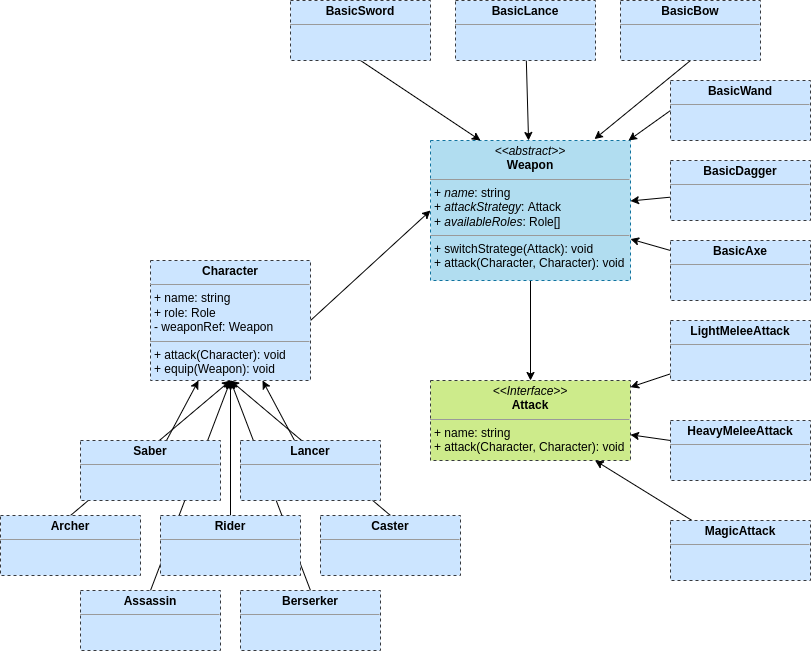

The diagram above was exported from draw.io. Its source (the exported page's mxGraphModel, read from the mxfile embedded in the PNG):
<mxGraphModel dx="2249" dy="805" grid="1" gridSize="10" guides="1" tooltips="1" connect="1" arrows="1" fold="1" page="1" pageScale="1" pageWidth="827" pageHeight="1169" math="0" shadow="0">
  <root>
    <mxCell id="WIyWlLk6GJQsqaUBKTNV-0" />
    <mxCell id="WIyWlLk6GJQsqaUBKTNV-1" parent="WIyWlLk6GJQsqaUBKTNV-0" />
    <mxCell id="49" style="edgeStyle=none;html=1;exitX=1;exitY=0.5;exitDx=0;exitDy=0;entryX=0;entryY=0.5;entryDx=0;entryDy=0;" parent="WIyWlLk6GJQsqaUBKTNV-1" source="21" target="22" edge="1">
      <mxGeometry relative="1" as="geometry" />
    </mxCell>
    <mxCell id="21" value="&lt;p style=&quot;margin: 0px ; margin-top: 4px ; text-align: center&quot;&gt;&lt;b&gt;Character&lt;/b&gt;&lt;/p&gt;&lt;hr size=&quot;1&quot;&gt;&lt;p style=&quot;margin: 0px ; margin-left: 4px&quot;&gt;+ name: string&lt;/p&gt;&lt;p style=&quot;margin: 0px ; margin-left: 4px&quot;&gt;+ role: Role&lt;br&gt;- weaponRef: Weapon&lt;/p&gt;&lt;hr size=&quot;1&quot;&gt;&lt;p style=&quot;margin: 0px ; margin-left: 4px&quot;&gt;+ attack(Character): void&lt;/p&gt;&lt;p style=&quot;margin: 0px ; margin-left: 4px&quot;&gt;+ equip(Weapon): void&lt;/p&gt;" style="verticalAlign=top;align=left;overflow=fill;fontSize=12;fontFamily=Helvetica;html=1;rounded=0;shadow=0;glass=0;dashed=1;sketch=0;strokeWidth=1;fillColor=#cce5ff;strokeColor=#36393d;" parent="WIyWlLk6GJQsqaUBKTNV-1" vertex="1">
      <mxGeometry x="80" y="300" width="160" height="120" as="geometry" />
    </mxCell>
    <mxCell id="104" value="" style="edgeStyle=none;html=1;" parent="WIyWlLk6GJQsqaUBKTNV-1" source="22" target="23" edge="1">
      <mxGeometry relative="1" as="geometry" />
    </mxCell>
    <mxCell id="22" value="&lt;p style=&quot;margin: 0px ; margin-top: 4px ; text-align: center&quot;&gt;&lt;i&gt;&amp;lt;&amp;lt;abstract&amp;gt;&amp;gt;&lt;/i&gt;&lt;br&gt;&lt;b&gt;Weapon&lt;/b&gt;&lt;/p&gt;&lt;hr size=&quot;1&quot;&gt;&lt;p style=&quot;margin: 0px ; margin-left: 4px&quot;&gt;+ &lt;i&gt;name&lt;/i&gt;: string&lt;br&gt;+ &lt;i&gt;attackStrategy&lt;/i&gt;: Attack&lt;/p&gt;&lt;p style=&quot;margin: 0px ; margin-left: 4px&quot;&gt;+ &lt;i&gt;availableRoles&lt;/i&gt;: Role[]&lt;/p&gt;&lt;hr size=&quot;1&quot;&gt;&lt;p style=&quot;margin: 0px ; margin-left: 4px&quot;&gt;+ switchStratege(Attack): void&lt;br&gt;+ attack(Character, Character): void&lt;/p&gt;" style="verticalAlign=top;align=left;overflow=fill;fontSize=12;fontFamily=Helvetica;html=1;rounded=0;shadow=0;glass=0;dashed=1;sketch=0;strokeWidth=1;fillColor=#b1ddf0;strokeColor=#10739e;" parent="WIyWlLk6GJQsqaUBKTNV-1" vertex="1">
      <mxGeometry x="360" y="180" width="200" height="140" as="geometry" />
    </mxCell>
    <mxCell id="23" value="&lt;p style=&quot;margin: 0px ; margin-top: 4px ; text-align: center&quot;&gt;&lt;i&gt;&amp;lt;&amp;lt;Interface&amp;gt;&amp;gt;&lt;/i&gt;&lt;br&gt;&lt;b&gt;Attack&lt;/b&gt;&lt;/p&gt;&lt;hr size=&quot;1&quot;&gt;&lt;p style=&quot;margin: 0px ; margin-left: 4px&quot;&gt;+ name: string&lt;br&gt;+ attack(Character, Character): void&lt;/p&gt;" style="verticalAlign=top;align=left;overflow=fill;fontSize=12;fontFamily=Helvetica;html=1;rounded=0;shadow=0;glass=0;dashed=1;sketch=0;strokeWidth=1;fillColor=#cdeb8b;strokeColor=#36393d;" parent="WIyWlLk6GJQsqaUBKTNV-1" vertex="1">
      <mxGeometry x="360" y="420" width="200" height="80" as="geometry" />
    </mxCell>
    <mxCell id="38" value="" style="edgeStyle=none;html=1;" parent="WIyWlLk6GJQsqaUBKTNV-1" source="27" target="21" edge="1">
      <mxGeometry relative="1" as="geometry" />
    </mxCell>
    <mxCell id="43" style="edgeStyle=none;html=1;exitX=0.5;exitY=0;exitDx=0;exitDy=0;entryX=0.5;entryY=1;entryDx=0;entryDy=0;" parent="WIyWlLk6GJQsqaUBKTNV-1" source="28" target="21" edge="1">
      <mxGeometry relative="1" as="geometry" />
    </mxCell>
    <mxCell id="39" value="" style="edgeStyle=none;html=1;" parent="WIyWlLk6GJQsqaUBKTNV-1" source="29" target="21" edge="1">
      <mxGeometry relative="1" as="geometry" />
    </mxCell>
    <mxCell id="44" style="edgeStyle=none;html=1;exitX=0.5;exitY=0;exitDx=0;exitDy=0;" parent="WIyWlLk6GJQsqaUBKTNV-1" source="30" edge="1">
      <mxGeometry relative="1" as="geometry">
        <mxPoint x="160" y="420" as="targetPoint" />
      </mxGeometry>
    </mxCell>
    <mxCell id="30" value="&lt;p style=&quot;margin: 0px ; margin-top: 4px ; text-align: center&quot;&gt;&lt;b&gt;Archer&lt;/b&gt;&lt;/p&gt;&lt;hr size=&quot;1&quot;&gt;&lt;div style=&quot;height: 2px&quot;&gt;&lt;/div&gt;" style="verticalAlign=top;align=left;overflow=fill;fontSize=12;fontFamily=Helvetica;html=1;rounded=0;shadow=0;glass=0;dashed=1;sketch=0;strokeWidth=1;fillColor=#cce5ff;strokeColor=#36393d;" parent="WIyWlLk6GJQsqaUBKTNV-1" vertex="1">
      <mxGeometry x="-70" y="555" width="140" height="60" as="geometry" />
    </mxCell>
    <mxCell id="46" style="edgeStyle=none;html=1;exitX=0.5;exitY=0;exitDx=0;exitDy=0;" parent="WIyWlLk6GJQsqaUBKTNV-1" source="31" edge="1">
      <mxGeometry relative="1" as="geometry">
        <mxPoint x="160" y="420" as="targetPoint" />
      </mxGeometry>
    </mxCell>
    <mxCell id="31" value="&lt;p style=&quot;margin: 0px ; margin-top: 4px ; text-align: center&quot;&gt;&lt;b&gt;Assassin&lt;/b&gt;&lt;/p&gt;&lt;hr size=&quot;1&quot;&gt;&lt;div style=&quot;height: 2px&quot;&gt;&lt;/div&gt;" style="verticalAlign=top;align=left;overflow=fill;fontSize=12;fontFamily=Helvetica;html=1;rounded=0;shadow=0;glass=0;dashed=1;sketch=0;strokeWidth=1;fillColor=#cce5ff;strokeColor=#36393d;" parent="WIyWlLk6GJQsqaUBKTNV-1" vertex="1">
      <mxGeometry x="10" y="630" width="140" height="60" as="geometry" />
    </mxCell>
    <mxCell id="47" style="edgeStyle=none;html=1;exitX=0.5;exitY=0;exitDx=0;exitDy=0;" parent="WIyWlLk6GJQsqaUBKTNV-1" source="32" edge="1">
      <mxGeometry relative="1" as="geometry">
        <mxPoint x="160" y="420" as="targetPoint" />
      </mxGeometry>
    </mxCell>
    <mxCell id="32" value="&lt;p style=&quot;margin: 0px ; margin-top: 4px ; text-align: center&quot;&gt;&lt;b&gt;Berserker&lt;/b&gt;&lt;/p&gt;&lt;hr size=&quot;1&quot;&gt;&lt;div style=&quot;height: 2px&quot;&gt;&lt;/div&gt;" style="verticalAlign=top;align=left;overflow=fill;fontSize=12;fontFamily=Helvetica;html=1;rounded=0;shadow=0;glass=0;dashed=1;sketch=0;strokeWidth=1;fillColor=#cce5ff;strokeColor=#36393d;" parent="WIyWlLk6GJQsqaUBKTNV-1" vertex="1">
      <mxGeometry x="170" y="630" width="140" height="60" as="geometry" />
    </mxCell>
    <mxCell id="45" style="edgeStyle=none;html=1;exitX=0.5;exitY=0;exitDx=0;exitDy=0;" parent="WIyWlLk6GJQsqaUBKTNV-1" source="33" edge="1">
      <mxGeometry relative="1" as="geometry">
        <mxPoint x="160" y="420" as="targetPoint" />
      </mxGeometry>
    </mxCell>
    <mxCell id="33" value="&lt;p style=&quot;margin: 0px ; margin-top: 4px ; text-align: center&quot;&gt;&lt;b&gt;Caster&lt;/b&gt;&lt;/p&gt;&lt;hr size=&quot;1&quot;&gt;&lt;div style=&quot;height: 2px&quot;&gt;&lt;/div&gt;" style="verticalAlign=top;align=left;overflow=fill;fontSize=12;fontFamily=Helvetica;html=1;rounded=0;shadow=0;glass=0;dashed=1;sketch=0;strokeWidth=1;fillColor=#cce5ff;strokeColor=#36393d;" parent="WIyWlLk6GJQsqaUBKTNV-1" vertex="1">
      <mxGeometry x="250" y="555" width="140" height="60" as="geometry" />
    </mxCell>
    <mxCell id="27" value="&lt;p style=&quot;margin: 0px ; margin-top: 4px ; text-align: center&quot;&gt;&lt;b&gt;Saber&lt;/b&gt;&lt;/p&gt;&lt;hr size=&quot;1&quot;&gt;&lt;div style=&quot;height: 2px&quot;&gt;&lt;/div&gt;" style="verticalAlign=top;align=left;overflow=fill;fontSize=12;fontFamily=Helvetica;html=1;rounded=0;shadow=0;glass=0;dashed=1;sketch=0;strokeWidth=1;fillColor=#cce5ff;strokeColor=#36393d;" parent="WIyWlLk6GJQsqaUBKTNV-1" vertex="1">
      <mxGeometry x="10" y="480" width="140" height="60" as="geometry" />
    </mxCell>
    <mxCell id="29" value="&lt;p style=&quot;margin: 0px ; margin-top: 4px ; text-align: center&quot;&gt;&lt;b&gt;Lancer&lt;/b&gt;&lt;/p&gt;&lt;hr size=&quot;1&quot;&gt;&lt;div style=&quot;height: 2px&quot;&gt;&lt;/div&gt;" style="verticalAlign=top;align=left;overflow=fill;fontSize=12;fontFamily=Helvetica;html=1;rounded=0;shadow=0;glass=0;dashed=1;sketch=0;strokeWidth=1;fillColor=#cce5ff;strokeColor=#36393d;" parent="WIyWlLk6GJQsqaUBKTNV-1" vertex="1">
      <mxGeometry x="170" y="480" width="140" height="60" as="geometry" />
    </mxCell>
    <mxCell id="28" value="&lt;p style=&quot;margin: 0px ; margin-top: 4px ; text-align: center&quot;&gt;&lt;b&gt;Rider&lt;/b&gt;&lt;/p&gt;&lt;hr size=&quot;1&quot;&gt;&lt;div style=&quot;height: 2px&quot;&gt;&lt;/div&gt;" style="verticalAlign=top;align=left;overflow=fill;fontSize=12;fontFamily=Helvetica;html=1;rounded=0;shadow=0;glass=0;dashed=1;sketch=0;strokeWidth=1;fillColor=#cce5ff;strokeColor=#36393d;" parent="WIyWlLk6GJQsqaUBKTNV-1" vertex="1">
      <mxGeometry x="90" y="555" width="140" height="60" as="geometry" />
    </mxCell>
    <mxCell id="63" style="edgeStyle=none;html=1;exitX=0.5;exitY=1;exitDx=0;exitDy=0;entryX=0.25;entryY=0;entryDx=0;entryDy=0;" parent="WIyWlLk6GJQsqaUBKTNV-1" source="50" target="22" edge="1">
      <mxGeometry relative="1" as="geometry" />
    </mxCell>
    <mxCell id="50" value="&lt;p style=&quot;margin: 0px ; margin-top: 4px ; text-align: center&quot;&gt;&lt;b&gt;BasicSword&lt;/b&gt;&lt;/p&gt;&lt;hr size=&quot;1&quot;&gt;&lt;div style=&quot;height: 2px&quot;&gt;&lt;/div&gt;" style="verticalAlign=top;align=left;overflow=fill;fontSize=12;fontFamily=Helvetica;html=1;rounded=0;shadow=0;glass=0;dashed=1;sketch=0;strokeWidth=1;fillColor=#cce5ff;strokeColor=#36393d;" parent="WIyWlLk6GJQsqaUBKTNV-1" vertex="1">
      <mxGeometry x="220" y="40" width="140" height="60" as="geometry" />
    </mxCell>
    <mxCell id="61" value="" style="edgeStyle=none;html=1;" parent="WIyWlLk6GJQsqaUBKTNV-1" source="56" target="22" edge="1">
      <mxGeometry relative="1" as="geometry" />
    </mxCell>
    <mxCell id="56" value="&lt;p style=&quot;margin: 0px ; margin-top: 4px ; text-align: center&quot;&gt;&lt;b&gt;BasicLance&lt;/b&gt;&lt;/p&gt;&lt;hr size=&quot;1&quot;&gt;&lt;div style=&quot;height: 2px&quot;&gt;&lt;/div&gt;" style="verticalAlign=top;align=left;overflow=fill;fontSize=12;fontFamily=Helvetica;html=1;rounded=0;shadow=0;glass=0;dashed=1;sketch=0;strokeWidth=1;fillColor=#cce5ff;strokeColor=#36393d;" parent="WIyWlLk6GJQsqaUBKTNV-1" vertex="1">
      <mxGeometry x="385" y="40" width="140" height="60" as="geometry" />
    </mxCell>
    <mxCell id="64" style="edgeStyle=none;html=1;exitX=0.5;exitY=1;exitDx=0;exitDy=0;entryX=0.82;entryY=-0.01;entryDx=0;entryDy=0;entryPerimeter=0;" parent="WIyWlLk6GJQsqaUBKTNV-1" source="57" target="22" edge="1">
      <mxGeometry relative="1" as="geometry" />
    </mxCell>
    <mxCell id="57" value="&lt;p style=&quot;margin: 0px ; margin-top: 4px ; text-align: center&quot;&gt;&lt;b&gt;BasicBow&lt;/b&gt;&lt;/p&gt;&lt;hr size=&quot;1&quot;&gt;&lt;div style=&quot;height: 2px&quot;&gt;&lt;/div&gt;" style="verticalAlign=top;align=left;overflow=fill;fontSize=12;fontFamily=Helvetica;html=1;rounded=0;shadow=0;glass=0;dashed=1;sketch=0;strokeWidth=1;fillColor=#cce5ff;strokeColor=#36393d;" parent="WIyWlLk6GJQsqaUBKTNV-1" vertex="1">
      <mxGeometry x="550" y="40" width="140" height="60" as="geometry" />
    </mxCell>
    <mxCell id="67" value="" style="edgeStyle=none;html=1;" parent="WIyWlLk6GJQsqaUBKTNV-1" source="58" target="22" edge="1">
      <mxGeometry relative="1" as="geometry" />
    </mxCell>
    <mxCell id="58" value="&lt;p style=&quot;margin: 0px ; margin-top: 4px ; text-align: center&quot;&gt;&lt;b&gt;BasicAxe&lt;/b&gt;&lt;/p&gt;&lt;hr size=&quot;1&quot;&gt;&lt;div style=&quot;height: 2px&quot;&gt;&lt;/div&gt;" style="verticalAlign=top;align=left;overflow=fill;fontSize=12;fontFamily=Helvetica;html=1;rounded=0;shadow=0;glass=0;dashed=1;sketch=0;strokeWidth=1;fillColor=#cce5ff;strokeColor=#36393d;" parent="WIyWlLk6GJQsqaUBKTNV-1" vertex="1">
      <mxGeometry x="600" y="280" width="140" height="60" as="geometry" />
    </mxCell>
    <mxCell id="66" value="" style="edgeStyle=none;html=1;" parent="WIyWlLk6GJQsqaUBKTNV-1" source="59" target="22" edge="1">
      <mxGeometry relative="1" as="geometry" />
    </mxCell>
    <mxCell id="59" value="&lt;p style=&quot;margin: 0px ; margin-top: 4px ; text-align: center&quot;&gt;&lt;b&gt;BasicDagger&lt;/b&gt;&lt;/p&gt;&lt;hr size=&quot;1&quot;&gt;&lt;div style=&quot;height: 2px&quot;&gt;&lt;/div&gt;" style="verticalAlign=top;align=left;overflow=fill;fontSize=12;fontFamily=Helvetica;html=1;rounded=0;shadow=0;glass=0;dashed=1;sketch=0;strokeWidth=1;fillColor=#cce5ff;strokeColor=#36393d;" parent="WIyWlLk6GJQsqaUBKTNV-1" vertex="1">
      <mxGeometry x="600" y="200" width="140" height="60" as="geometry" />
    </mxCell>
    <mxCell id="65" style="edgeStyle=none;html=1;exitX=0;exitY=0.5;exitDx=0;exitDy=0;" parent="WIyWlLk6GJQsqaUBKTNV-1" source="60" target="22" edge="1">
      <mxGeometry relative="1" as="geometry" />
    </mxCell>
    <mxCell id="60" value="&lt;p style=&quot;margin: 0px ; margin-top: 4px ; text-align: center&quot;&gt;&lt;b&gt;BasicWand&lt;/b&gt;&lt;/p&gt;&lt;hr size=&quot;1&quot;&gt;&lt;div style=&quot;height: 2px&quot;&gt;&lt;/div&gt;" style="verticalAlign=top;align=left;overflow=fill;fontSize=12;fontFamily=Helvetica;html=1;rounded=0;shadow=0;glass=0;dashed=1;sketch=0;strokeWidth=1;fillColor=#cce5ff;strokeColor=#36393d;" parent="WIyWlLk6GJQsqaUBKTNV-1" vertex="1">
      <mxGeometry x="600" y="120" width="140" height="60" as="geometry" />
    </mxCell>
    <mxCell id="103" value="" style="edgeStyle=none;html=1;" parent="WIyWlLk6GJQsqaUBKTNV-1" source="68" target="23" edge="1">
      <mxGeometry relative="1" as="geometry" />
    </mxCell>
    <mxCell id="68" value="&lt;p style=&quot;margin: 0px ; margin-top: 4px ; text-align: center&quot;&gt;&lt;b&gt;LightMeleeAttack&lt;/b&gt;&lt;/p&gt;&lt;hr size=&quot;1&quot;&gt;&lt;div style=&quot;height: 2px&quot;&gt;&lt;/div&gt;" style="verticalAlign=top;align=left;overflow=fill;fontSize=12;fontFamily=Helvetica;html=1;rounded=0;shadow=0;glass=0;dashed=1;sketch=0;strokeWidth=1;fillColor=#cce5ff;strokeColor=#36393d;" parent="WIyWlLk6GJQsqaUBKTNV-1" vertex="1">
      <mxGeometry x="600" y="360" width="140" height="60" as="geometry" />
    </mxCell>
    <mxCell id="102" value="" style="edgeStyle=none;html=1;" parent="WIyWlLk6GJQsqaUBKTNV-1" source="101" target="23" edge="1">
      <mxGeometry relative="1" as="geometry" />
    </mxCell>
    <mxCell id="101" value="&lt;p style=&quot;margin: 0px ; margin-top: 4px ; text-align: center&quot;&gt;&lt;b&gt;MagicAttack&lt;/b&gt;&lt;/p&gt;&lt;hr size=&quot;1&quot;&gt;&lt;div style=&quot;height: 2px&quot;&gt;&lt;/div&gt;" style="verticalAlign=top;align=left;overflow=fill;fontSize=12;fontFamily=Helvetica;html=1;rounded=0;shadow=0;glass=0;dashed=1;sketch=0;strokeWidth=1;fillColor=#cce5ff;strokeColor=#36393d;" parent="WIyWlLk6GJQsqaUBKTNV-1" vertex="1">
      <mxGeometry x="600" y="560" width="140" height="60" as="geometry" />
    </mxCell>
    <mxCell id="106" value="" style="edgeStyle=none;html=1;" parent="WIyWlLk6GJQsqaUBKTNV-1" source="105" target="23" edge="1">
      <mxGeometry relative="1" as="geometry" />
    </mxCell>
    <mxCell id="105" value="&lt;p style=&quot;margin: 0px ; margin-top: 4px ; text-align: center&quot;&gt;&lt;b&gt;HeavyMeleeAttack&lt;/b&gt;&lt;/p&gt;&lt;hr size=&quot;1&quot;&gt;&lt;div style=&quot;height: 2px&quot;&gt;&lt;/div&gt;" style="verticalAlign=top;align=left;overflow=fill;fontSize=12;fontFamily=Helvetica;html=1;rounded=0;shadow=0;glass=0;dashed=1;sketch=0;strokeWidth=1;fillColor=#cce5ff;strokeColor=#36393d;" parent="WIyWlLk6GJQsqaUBKTNV-1" vertex="1">
      <mxGeometry x="600" y="460" width="140" height="60" as="geometry" />
    </mxCell>
  </root>
</mxGraphModel>